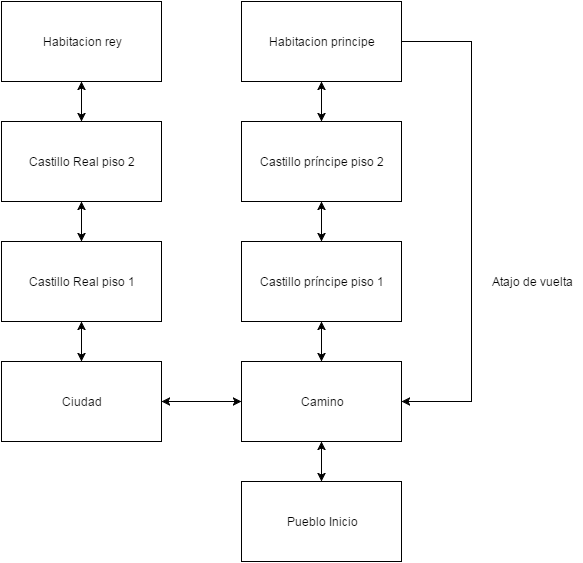

The diagram above was exported from draw.io. Its source (the exported page's mxGraphModel, read from the mxfile embedded in the PNG):
<mxGraphModel dx="880" dy="424" grid="1" gridSize="10" guides="1" tooltips="1" connect="1" arrows="1" fold="1" page="1" pageScale="1" pageWidth="826" pageHeight="1169" background="#ffffff" math="0" shadow="0">
  <root>
    <mxCell id="0" />
    <mxCell id="1" parent="0" />
    <mxCell id="2" value="&lt;div style=&quot;text-align: center&quot;&gt;&lt;span style=&quot;line-height: 1.2&quot;&gt;Pueblo Inicio&lt;/span&gt;&lt;/div&gt;" style="rounded=1;whiteSpace=wrap;html=1;strokeColor=#000000;fillColor=none;fontColor=#000000;align=center;arcSize=0;" vertex="1" parent="1">
      <mxGeometry x="360" y="760" width="160" height="80" as="geometry" />
    </mxCell>
    <mxCell id="3" value="Camino" style="whiteSpace=wrap;html=1;strokeColor=#000000;fillColor=none;fontColor=#000000;align=center;" vertex="1" parent="1">
      <mxGeometry x="360" y="640" width="160" height="80" as="geometry" />
    </mxCell>
    <mxCell id="4" value="Castillo príncipe piso 1" style="whiteSpace=wrap;html=1;strokeColor=#000000;fillColor=none;fontColor=#000000;align=center;" vertex="1" parent="1">
      <mxGeometry x="360" y="520" width="160" height="80" as="geometry" />
    </mxCell>
    <mxCell id="18" style="edgeStyle=orthogonalEdgeStyle;rounded=0;html=1;exitX=1;exitY=0.5;entryX=1;entryY=0.5;jettySize=auto;orthogonalLoop=1;strokeColor=#000000;fontColor=#000000;" edge="1" parent="1" source="21" target="3">
      <mxGeometry relative="1" as="geometry">
        <Array as="points">
          <mxPoint x="590" y="320" />
          <mxPoint x="590" y="680" />
        </Array>
      </mxGeometry>
    </mxCell>
    <mxCell id="5" value="Castillo príncipe piso 2" style="whiteSpace=wrap;html=1;strokeColor=#000000;fillColor=none;fontColor=#000000;align=center;" vertex="1" parent="1">
      <mxGeometry x="360" y="400" width="160" height="80" as="geometry" />
    </mxCell>
    <mxCell id="7" value="Ciudad" style="whiteSpace=wrap;html=1;strokeColor=#000000;fillColor=none;fontColor=#000000;align=center;" vertex="1" parent="1">
      <mxGeometry x="120" y="640" width="160" height="80" as="geometry" />
    </mxCell>
    <mxCell id="8" value="Castillo Real piso 1" style="whiteSpace=wrap;html=1;strokeColor=#000000;fillColor=none;fontColor=#000000;align=center;" vertex="1" parent="1">
      <mxGeometry x="120" y="520" width="160" height="80" as="geometry" />
    </mxCell>
    <mxCell id="9" value="Castillo Real piso 2" style="whiteSpace=wrap;html=1;strokeColor=#000000;fillColor=none;fontColor=#000000;align=center;" vertex="1" parent="1">
      <mxGeometry x="120" y="400" width="160" height="80" as="geometry" />
    </mxCell>
    <mxCell id="12" value="" style="endArrow=classic;startArrow=classic;html=1;strokeColor=#000000;fontColor=#000000;entryX=0.5;entryY=1;exitX=0.5;exitY=0;" edge="1" parent="1" source="2" target="3">
      <mxGeometry width="50" height="50" relative="1" as="geometry">
        <mxPoint x="110" y="820" as="sourcePoint" />
        <mxPoint x="160" y="770" as="targetPoint" />
        <Array as="points" />
      </mxGeometry>
    </mxCell>
    <mxCell id="13" value="" style="endArrow=classic;startArrow=classic;html=1;strokeColor=#000000;fontColor=#000000;entryX=0.5;entryY=1;exitX=0.5;exitY=0;" edge="1" parent="1" source="3" target="4">
      <mxGeometry x="450" y="730" width="50" height="50" as="geometry">
        <mxPoint x="450" y="770" as="sourcePoint" />
        <mxPoint x="450" y="730" as="targetPoint" />
        <Array as="points" />
      </mxGeometry>
    </mxCell>
    <mxCell id="14" value="" style="endArrow=classic;startArrow=classic;html=1;strokeColor=#000000;fontColor=#000000;entryX=0.5;entryY=1;exitX=0.5;exitY=0;" edge="1" parent="1" source="4" target="5">
      <mxGeometry x="460" y="740" width="50" height="50" as="geometry">
        <mxPoint x="460" y="780" as="sourcePoint" />
        <mxPoint x="460" y="740" as="targetPoint" />
        <Array as="points" />
      </mxGeometry>
    </mxCell>
    <mxCell id="15" value="" style="endArrow=classic;startArrow=classic;html=1;strokeColor=#000000;fontColor=#000000;entryX=1;entryY=0.5;" edge="1" parent="1" source="3" target="7">
      <mxGeometry x="470" y="750" width="50" height="50" as="geometry">
        <mxPoint x="470" y="790" as="sourcePoint" />
        <mxPoint x="470" y="750" as="targetPoint" />
        <Array as="points" />
      </mxGeometry>
    </mxCell>
    <mxCell id="16" value="" style="endArrow=classic;startArrow=classic;html=1;strokeColor=#000000;fontColor=#000000;entryX=0.5;entryY=1;" edge="1" parent="1" source="7" target="8">
      <mxGeometry x="480" y="760" width="50" height="50" as="geometry">
        <mxPoint x="480" y="800" as="sourcePoint" />
        <mxPoint x="480" y="760" as="targetPoint" />
        <Array as="points" />
      </mxGeometry>
    </mxCell>
    <mxCell id="17" value="" style="endArrow=classic;startArrow=classic;html=1;strokeColor=#000000;fontColor=#000000;entryX=0.5;entryY=1;exitX=0.5;exitY=0;" edge="1" parent="1" source="8" target="9">
      <mxGeometry x="490" y="770" width="50" height="50" as="geometry">
        <mxPoint x="210" y="650" as="sourcePoint" />
        <mxPoint x="210" y="610" as="targetPoint" />
        <Array as="points" />
      </mxGeometry>
    </mxCell>
    <mxCell id="19" value="Atajo de vuelta" style="text;html=1;strokeColor=none;fillColor=none;align=center;verticalAlign=middle;whiteSpace=wrap;overflow=hidden;fontColor=#000000;" vertex="1" parent="1">
      <mxGeometry x="600" y="550" width="100" height="20" as="geometry" />
    </mxCell>
    <mxCell id="21" value="Habitacion principe" style="whiteSpace=wrap;html=1;strokeColor=#000000;fillColor=none;fontColor=#000000;align=center;" vertex="1" parent="1">
      <mxGeometry x="360" y="280" width="160" height="80" as="geometry" />
    </mxCell>
    <mxCell id="22" value="Habitacion rey" style="whiteSpace=wrap;html=1;strokeColor=#000000;fillColor=none;fontColor=#000000;align=center;" vertex="1" parent="1">
      <mxGeometry x="120" y="280" width="160" height="80" as="geometry" />
    </mxCell>
    <mxCell id="23" value="" style="endArrow=classic;startArrow=classic;html=1;strokeColor=#000000;fontColor=#000000;entryX=0.5;entryY=1;" edge="1" parent="1" target="21">
      <mxGeometry x="470" y="750" width="50" height="50" as="geometry">
        <mxPoint x="440" y="400" as="sourcePoint" />
        <mxPoint x="450" y="490" as="targetPoint" />
        <Array as="points" />
      </mxGeometry>
    </mxCell>
    <mxCell id="24" value="" style="endArrow=classic;startArrow=classic;html=1;strokeColor=#000000;fontColor=#000000;entryX=0.5;entryY=1;exitX=0.5;exitY=0;" edge="1" parent="1" source="9" target="22">
      <mxGeometry x="500" y="780" width="50" height="50" as="geometry">
        <mxPoint x="210" y="530" as="sourcePoint" />
        <mxPoint x="210" y="490" as="targetPoint" />
        <Array as="points" />
      </mxGeometry>
    </mxCell>
  </root>
</mxGraphModel>